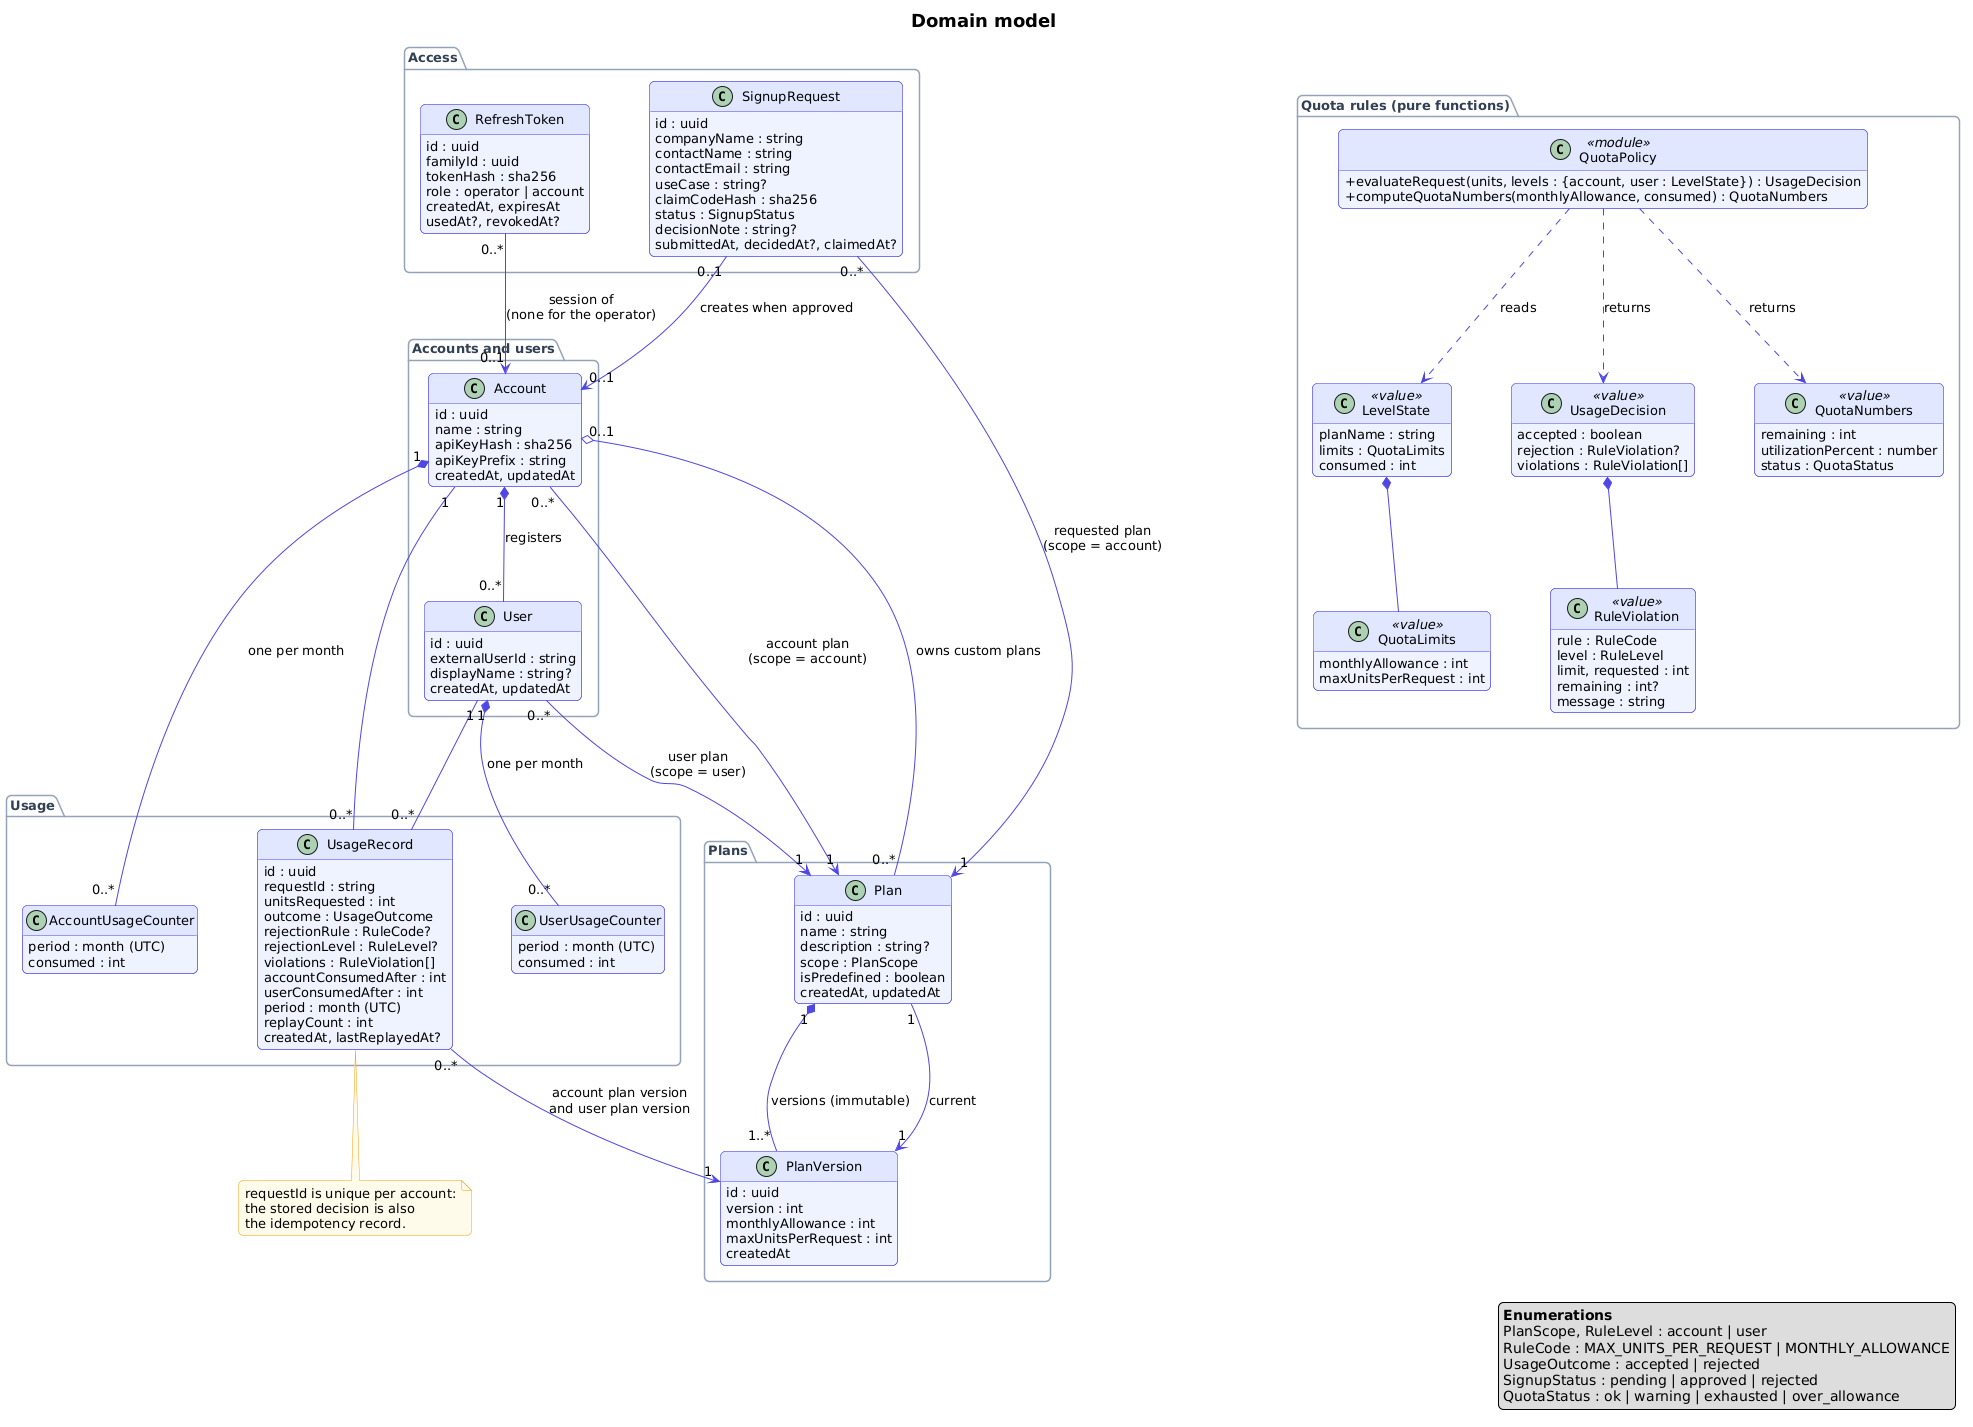

The diagram above was rendered by PlantUML. Its source (embedded in the PNG):
@startuml
title Domain model
hide empty methods
hide empty members
skinparam shadowing false
skinparam defaultFontName Arial
skinparam defaultFontSize 13
skinparam classAttributeIconSize 0
skinparam roundCorner 10
skinparam nodesep 60
skinparam ranksep 70
skinparam ArrowColor #4F46E5
skinparam TitleFontSize 18
skinparam class {
  BackgroundColor #EEF2FF
  BorderColor #4F46E5
  HeaderBackgroundColor #E0E7FF
}
skinparam package {
  BorderColor #94A3B8
  FontColor #334155
}
skinparam NoteBackgroundColor #FFFBEB
skinparam NoteBorderColor #F59E0B

package "Plans" {
  class Plan {
    id : uuid
    name : string
    description : string?
    scope : PlanScope
    isPredefined : boolean
    createdAt, updatedAt
  }
  class PlanVersion {
    id : uuid
    version : int
    monthlyAllowance : int
    maxUnitsPerRequest : int
    createdAt
  }
}

package "Accounts and users" {
  class Account {
    id : uuid
    name : string
    apiKeyHash : sha256
    apiKeyPrefix : string
    createdAt, updatedAt
  }
  class User {
    id : uuid
    externalUserId : string
    displayName : string?
    createdAt, updatedAt
  }
}

package "Usage" {
  class AccountUsageCounter {
    {field} period : month (UTC)
    consumed : int
  }
  class UserUsageCounter {
    {field} period : month (UTC)
    consumed : int
  }
  class UsageRecord {
    id : uuid
    requestId : string
    unitsRequested : int
    outcome : UsageOutcome
    rejectionRule : RuleCode?
    rejectionLevel : RuleLevel?
    violations : RuleViolation[]
    accountConsumedAfter : int
    userConsumedAfter : int
    {field} period : month (UTC)
    replayCount : int
    createdAt, lastReplayedAt?
  }
}

package "Access" {
  class SignupRequest {
    id : uuid
    companyName : string
    contactName : string
    contactEmail : string
    useCase : string?
    claimCodeHash : sha256
    status : SignupStatus
    decisionNote : string?
    submittedAt, decidedAt?, claimedAt?
  }
  class RefreshToken {
    id : uuid
    familyId : uuid
    tokenHash : sha256
    role : operator | account
    createdAt, expiresAt
    usedAt?, revokedAt?
  }
}

package "Quota rules (pure functions)" {
  class QuotaPolicy <<module>> {
    + evaluateRequest(units, levels : {account, user : LevelState}) : UsageDecision
    + computeQuotaNumbers(monthlyAllowance, consumed) : QuotaNumbers
  }
  class LevelState <<value>> {
    planName : string
    limits : QuotaLimits
    consumed : int
  }
  class QuotaLimits <<value>> {
    monthlyAllowance : int
    maxUnitsPerRequest : int
  }
  class UsageDecision <<value>> {
    accepted : boolean
    rejection : RuleViolation?
    violations : RuleViolation[]
  }
  class RuleViolation <<value>> {
    rule : RuleCode
    level : RuleLevel
    limit, requested : int
    remaining : int?
    message : string
  }
  class QuotaNumbers <<value>> {
    remaining : int
    utilizationPercent : number
    status : QuotaStatus
  }
}

' ---- layout hints
SignupRequest -[hidden]right- RefreshToken
AccountUsageCounter -[hidden]right- UserUsageCounter

' ---- Plans
Plan "1" *-down- "1..*" PlanVersion : versions (immutable)
Plan "1" --> "1" PlanVersion : current

' ---- Accounts and users
Account "1" *-down- "0..*" User : registers
Account "0..*" -left-> "1" Plan : account plan\n(scope = account)
User "0..*" --> "1" Plan : user plan\n(scope = user)
Account "0..1" o-- "0..*" Plan : owns custom plans

' ---- Usage
Account "1" *-- "0..*" AccountUsageCounter : one per month
User "1" *-- "0..*" UserUsageCounter : one per month
Account "1" -- "0..*" UsageRecord
User "1" -- "0..*" UsageRecord
UsageRecord "0..*" --> "1" PlanVersion : account plan version\nand user plan version

' ---- Access
SignupRequest "0..*" --> "1" Plan : requested plan\n(scope = account)
SignupRequest "0..1" -down-> "0..1" Account : creates when approved
RefreshToken "0..*" -down-> "0..1" Account : session of\n(none for the operator)

' ---- Quota rules
QuotaPolicy ..> LevelState : reads
QuotaPolicy ..> UsageDecision : returns
QuotaPolicy ..> QuotaNumbers : returns
LevelState *-- QuotaLimits
UsageDecision *-- RuleViolation

note bottom of UsageRecord
  requestId is unique per account:
  the stored decision is also
  the idempotency record.
end note

legend right
  <b>Enumerations</b>
  PlanScope, RuleLevel : account | user
  RuleCode : MAX_UNITS_PER_REQUEST | MONTHLY_ALLOWANCE
  UsageOutcome : accepted | rejected
  SignupStatus : pending | approved | rejected
  QuotaStatus : ok | warning | exhausted | over_allowance
endlegend
@enduml